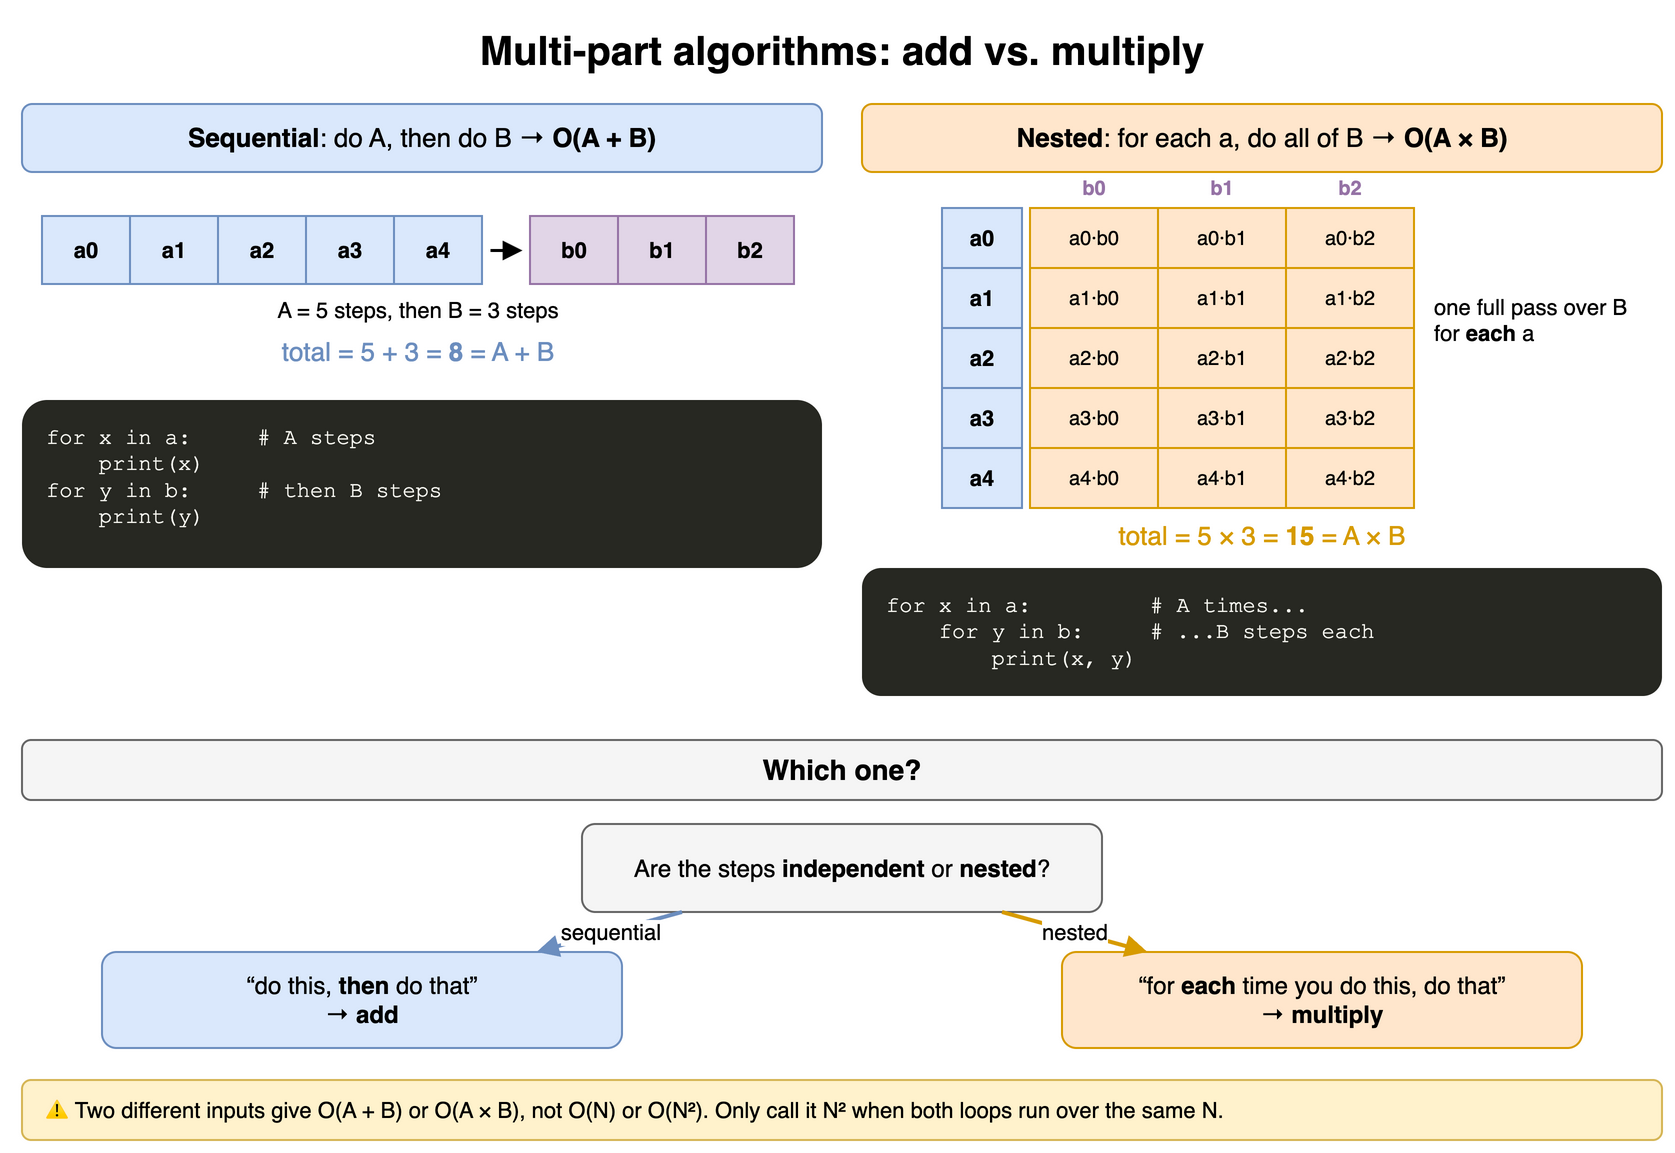

The diagram above was exported from draw.io. Its source (the exported page's mxGraphModel, read from the mxfile embedded in the PNG):
<mxGraphModel dx="900" dy="600" grid="1" gridSize="10" guides="1" tooltips="1" connect="1" arrows="1" fold="1" page="1" pageScale="1" pageWidth="900" pageHeight="600" math="0" shadow="0">
  <root>
    <mxCell id="0" />
    <mxCell id="1" parent="0" />
    <mxCell id="a6c1" value="Multi-part algorithms: add vs. multiply" style="text;html=1;align=center;verticalAlign=middle;whiteSpace=wrap;fontSize=20;fontStyle=1;" vertex="1" parent="1">
      <mxGeometry x="40" y="10" width="820" height="30" as="geometry" />
    </mxCell>
    <mxCell id="a6c2" value="&lt;b&gt;Sequential&lt;/b&gt;: do A, then do B → &lt;b&gt;O(A + B)&lt;/b&gt;" style="rounded=1;whiteSpace=wrap;html=1;fillColor=#dae8fc;strokeColor=#6c8ebf;fontSize=13;" vertex="1" parent="1">
      <mxGeometry x="40" y="52" width="400" height="34" as="geometry" />
    </mxCell>
    <mxCell id="a6c3" value="&lt;b&gt;Nested&lt;/b&gt;: for each a, do all of B → &lt;b&gt;O(A × B)&lt;/b&gt;" style="rounded=1;whiteSpace=wrap;html=1;fillColor=#ffe6cc;strokeColor=#d79b00;fontSize=13;" vertex="1" parent="1">
      <mxGeometry x="460" y="52" width="400" height="34" as="geometry" />
    </mxCell>
    <mxCell id="a6c4" value="a0" style="rounded=0;whiteSpace=wrap;html=1;fontStyle=1;fontSize=14;fillColor=#dae8fc;strokeColor=#6c8ebf;fontSize=11;" vertex="1" parent="1">
      <mxGeometry x="50" y="108" width="44" height="34" as="geometry" />
    </mxCell>
    <mxCell id="a6c5" value="a1" style="rounded=0;whiteSpace=wrap;html=1;fontStyle=1;fontSize=14;fillColor=#dae8fc;strokeColor=#6c8ebf;fontSize=11;" vertex="1" parent="1">
      <mxGeometry x="94" y="108" width="44" height="34" as="geometry" />
    </mxCell>
    <mxCell id="a6c6" value="a2" style="rounded=0;whiteSpace=wrap;html=1;fontStyle=1;fontSize=14;fillColor=#dae8fc;strokeColor=#6c8ebf;fontSize=11;" vertex="1" parent="1">
      <mxGeometry x="138" y="108" width="44" height="34" as="geometry" />
    </mxCell>
    <mxCell id="a6c7" value="a3" style="rounded=0;whiteSpace=wrap;html=1;fontStyle=1;fontSize=14;fillColor=#dae8fc;strokeColor=#6c8ebf;fontSize=11;" vertex="1" parent="1">
      <mxGeometry x="182" y="108" width="44" height="34" as="geometry" />
    </mxCell>
    <mxCell id="a6c8" value="a4" style="rounded=0;whiteSpace=wrap;html=1;fontStyle=1;fontSize=14;fillColor=#dae8fc;strokeColor=#6c8ebf;fontSize=11;" vertex="1" parent="1">
      <mxGeometry x="226" y="108" width="44" height="34" as="geometry" />
    </mxCell>
    <mxCell id="a6c9" value="" style="endArrow=block;html=1;strokeWidth=1.5;" edge="1" parent="1">
      <mxGeometry relative="1" as="geometry">
        <mxPoint x="274" y="125" as="sourcePoint" />
        <mxPoint x="290" y="125" as="targetPoint" />
        <Array as="points" />
      </mxGeometry>
    </mxCell>
    <mxCell id="a6c10" value="b0" style="rounded=0;whiteSpace=wrap;html=1;fontStyle=1;fontSize=14;fillColor=#e1d5e7;strokeColor=#9673a6;fontSize=11;" vertex="1" parent="1">
      <mxGeometry x="294" y="108" width="44" height="34" as="geometry" />
    </mxCell>
    <mxCell id="a6c11" value="b1" style="rounded=0;whiteSpace=wrap;html=1;fontStyle=1;fontSize=14;fillColor=#e1d5e7;strokeColor=#9673a6;fontSize=11;" vertex="1" parent="1">
      <mxGeometry x="338" y="108" width="44" height="34" as="geometry" />
    </mxCell>
    <mxCell id="a6c12" value="b2" style="rounded=0;whiteSpace=wrap;html=1;fontStyle=1;fontSize=14;fillColor=#e1d5e7;strokeColor=#9673a6;fontSize=11;" vertex="1" parent="1">
      <mxGeometry x="382" y="108" width="44" height="34" as="geometry" />
    </mxCell>
    <mxCell id="a6c13" value="A = 5 steps, then B = 3 steps" style="text;html=1;align=center;verticalAlign=middle;whiteSpace=wrap;fontSize=11;" vertex="1" parent="1">
      <mxGeometry x="50" y="146" width="376" height="18" as="geometry" />
    </mxCell>
    <mxCell id="a6c14" value="total = 5 + 3 = &lt;b&gt;8&lt;/b&gt; = A + B" style="text;html=1;align=center;verticalAlign=middle;whiteSpace=wrap;fontSize=13;fontColor=#6c8ebf;" vertex="1" parent="1">
      <mxGeometry x="50" y="166" width="376" height="20" as="geometry" />
    </mxCell>
    <mxCell id="a6c15" value="for x in a:&amp;nbsp;&amp;nbsp;&amp;nbsp;&amp;nbsp; # A steps&lt;br&gt;&amp;nbsp;&amp;nbsp;&amp;nbsp;&amp;nbsp;print(x)&lt;br&gt;for y in b:&amp;nbsp;&amp;nbsp;&amp;nbsp;&amp;nbsp; # then B steps&lt;br&gt;&amp;nbsp;&amp;nbsp;&amp;nbsp;&amp;nbsp;print(y)" style="rounded=1;whiteSpace=wrap;html=1;align=left;verticalAlign=top;spacingLeft=10;spacingTop=6;fontFamily=Courier New;fontSize=11;fillColor=#272822;fontColor=#f8f8f2;strokeColor=none;" vertex="1" parent="1">
      <mxGeometry x="40" y="200" width="400" height="84" as="geometry" />
    </mxCell>
    <mxCell id="a6c16" value="a0" style="rounded=0;whiteSpace=wrap;html=1;fontStyle=1;fontSize=14;fillColor=#dae8fc;strokeColor=#6c8ebf;fontSize=11;" vertex="1" parent="1">
      <mxGeometry x="500" y="104" width="40" height="30" as="geometry" />
    </mxCell>
    <mxCell id="a6c17" value="a0·b0" style="rounded=0;whiteSpace=wrap;html=1;fontStyle=1;fontSize=14;fillColor=#ffe6cc;strokeColor=#d79b00;fontSize=10;fontStyle=0;" vertex="1" parent="1">
      <mxGeometry x="544" y="104" width="64" height="30" as="geometry" />
    </mxCell>
    <mxCell id="a6c18" value="a0·b1" style="rounded=0;whiteSpace=wrap;html=1;fontStyle=1;fontSize=14;fillColor=#ffe6cc;strokeColor=#d79b00;fontSize=10;fontStyle=0;" vertex="1" parent="1">
      <mxGeometry x="608" y="104" width="64" height="30" as="geometry" />
    </mxCell>
    <mxCell id="a6c19" value="a0·b2" style="rounded=0;whiteSpace=wrap;html=1;fontStyle=1;fontSize=14;fillColor=#ffe6cc;strokeColor=#d79b00;fontSize=10;fontStyle=0;" vertex="1" parent="1">
      <mxGeometry x="672" y="104" width="64" height="30" as="geometry" />
    </mxCell>
    <mxCell id="a6c20" value="a1" style="rounded=0;whiteSpace=wrap;html=1;fontStyle=1;fontSize=14;fillColor=#dae8fc;strokeColor=#6c8ebf;fontSize=11;" vertex="1" parent="1">
      <mxGeometry x="500" y="134" width="40" height="30" as="geometry" />
    </mxCell>
    <mxCell id="a6c21" value="a1·b0" style="rounded=0;whiteSpace=wrap;html=1;fontStyle=1;fontSize=14;fillColor=#ffe6cc;strokeColor=#d79b00;fontSize=10;fontStyle=0;" vertex="1" parent="1">
      <mxGeometry x="544" y="134" width="64" height="30" as="geometry" />
    </mxCell>
    <mxCell id="a6c22" value="a1·b1" style="rounded=0;whiteSpace=wrap;html=1;fontStyle=1;fontSize=14;fillColor=#ffe6cc;strokeColor=#d79b00;fontSize=10;fontStyle=0;" vertex="1" parent="1">
      <mxGeometry x="608" y="134" width="64" height="30" as="geometry" />
    </mxCell>
    <mxCell id="a6c23" value="a1·b2" style="rounded=0;whiteSpace=wrap;html=1;fontStyle=1;fontSize=14;fillColor=#ffe6cc;strokeColor=#d79b00;fontSize=10;fontStyle=0;" vertex="1" parent="1">
      <mxGeometry x="672" y="134" width="64" height="30" as="geometry" />
    </mxCell>
    <mxCell id="a6c24" value="a2" style="rounded=0;whiteSpace=wrap;html=1;fontStyle=1;fontSize=14;fillColor=#dae8fc;strokeColor=#6c8ebf;fontSize=11;" vertex="1" parent="1">
      <mxGeometry x="500" y="164" width="40" height="30" as="geometry" />
    </mxCell>
    <mxCell id="a6c25" value="a2·b0" style="rounded=0;whiteSpace=wrap;html=1;fontStyle=1;fontSize=14;fillColor=#ffe6cc;strokeColor=#d79b00;fontSize=10;fontStyle=0;" vertex="1" parent="1">
      <mxGeometry x="544" y="164" width="64" height="30" as="geometry" />
    </mxCell>
    <mxCell id="a6c26" value="a2·b1" style="rounded=0;whiteSpace=wrap;html=1;fontStyle=1;fontSize=14;fillColor=#ffe6cc;strokeColor=#d79b00;fontSize=10;fontStyle=0;" vertex="1" parent="1">
      <mxGeometry x="608" y="164" width="64" height="30" as="geometry" />
    </mxCell>
    <mxCell id="a6c27" value="a2·b2" style="rounded=0;whiteSpace=wrap;html=1;fontStyle=1;fontSize=14;fillColor=#ffe6cc;strokeColor=#d79b00;fontSize=10;fontStyle=0;" vertex="1" parent="1">
      <mxGeometry x="672" y="164" width="64" height="30" as="geometry" />
    </mxCell>
    <mxCell id="a6c28" value="a3" style="rounded=0;whiteSpace=wrap;html=1;fontStyle=1;fontSize=14;fillColor=#dae8fc;strokeColor=#6c8ebf;fontSize=11;" vertex="1" parent="1">
      <mxGeometry x="500" y="194" width="40" height="30" as="geometry" />
    </mxCell>
    <mxCell id="a6c29" value="a3·b0" style="rounded=0;whiteSpace=wrap;html=1;fontStyle=1;fontSize=14;fillColor=#ffe6cc;strokeColor=#d79b00;fontSize=10;fontStyle=0;" vertex="1" parent="1">
      <mxGeometry x="544" y="194" width="64" height="30" as="geometry" />
    </mxCell>
    <mxCell id="a6c30" value="a3·b1" style="rounded=0;whiteSpace=wrap;html=1;fontStyle=1;fontSize=14;fillColor=#ffe6cc;strokeColor=#d79b00;fontSize=10;fontStyle=0;" vertex="1" parent="1">
      <mxGeometry x="608" y="194" width="64" height="30" as="geometry" />
    </mxCell>
    <mxCell id="a6c31" value="a3·b2" style="rounded=0;whiteSpace=wrap;html=1;fontStyle=1;fontSize=14;fillColor=#ffe6cc;strokeColor=#d79b00;fontSize=10;fontStyle=0;" vertex="1" parent="1">
      <mxGeometry x="672" y="194" width="64" height="30" as="geometry" />
    </mxCell>
    <mxCell id="a6c32" value="a4" style="rounded=0;whiteSpace=wrap;html=1;fontStyle=1;fontSize=14;fillColor=#dae8fc;strokeColor=#6c8ebf;fontSize=11;" vertex="1" parent="1">
      <mxGeometry x="500" y="224" width="40" height="30" as="geometry" />
    </mxCell>
    <mxCell id="a6c33" value="a4·b0" style="rounded=0;whiteSpace=wrap;html=1;fontStyle=1;fontSize=14;fillColor=#ffe6cc;strokeColor=#d79b00;fontSize=10;fontStyle=0;" vertex="1" parent="1">
      <mxGeometry x="544" y="224" width="64" height="30" as="geometry" />
    </mxCell>
    <mxCell id="a6c34" value="a4·b1" style="rounded=0;whiteSpace=wrap;html=1;fontStyle=1;fontSize=14;fillColor=#ffe6cc;strokeColor=#d79b00;fontSize=10;fontStyle=0;" vertex="1" parent="1">
      <mxGeometry x="608" y="224" width="64" height="30" as="geometry" />
    </mxCell>
    <mxCell id="a6c35" value="a4·b2" style="rounded=0;whiteSpace=wrap;html=1;fontStyle=1;fontSize=14;fillColor=#ffe6cc;strokeColor=#d79b00;fontSize=10;fontStyle=0;" vertex="1" parent="1">
      <mxGeometry x="672" y="224" width="64" height="30" as="geometry" />
    </mxCell>
    <mxCell id="a6c36" value="b0" style="text;html=1;align=center;verticalAlign=middle;whiteSpace=wrap;fontSize=10;fontColor=#9673a6;fontStyle=1;" vertex="1" parent="1">
      <mxGeometry x="544" y="86" width="64" height="16" as="geometry" />
    </mxCell>
    <mxCell id="a6c37" value="b1" style="text;html=1;align=center;verticalAlign=middle;whiteSpace=wrap;fontSize=10;fontColor=#9673a6;fontStyle=1;" vertex="1" parent="1">
      <mxGeometry x="608" y="86" width="64" height="16" as="geometry" />
    </mxCell>
    <mxCell id="a6c38" value="b2" style="text;html=1;align=center;verticalAlign=middle;whiteSpace=wrap;fontSize=10;fontColor=#9673a6;fontStyle=1;" vertex="1" parent="1">
      <mxGeometry x="672" y="86" width="64" height="16" as="geometry" />
    </mxCell>
    <mxCell id="a6c39" value="one full pass over B&lt;br&gt;for &lt;b&gt;each&lt;/b&gt; a" style="text;html=1;align=center;verticalAlign=middle;whiteSpace=wrap;fontSize=11;align=left;" vertex="1" parent="1">
      <mxGeometry x="744" y="140" width="116" height="40" as="geometry" />
    </mxCell>
    <mxCell id="a6c40" value="total = 5 × 3 = &lt;b&gt;15&lt;/b&gt; = A × B" style="text;html=1;align=center;verticalAlign=middle;whiteSpace=wrap;fontSize=13;fontColor=#d79b00;" vertex="1" parent="1">
      <mxGeometry x="460" y="258" width="400" height="20" as="geometry" />
    </mxCell>
    <mxCell id="a6c41" value="for x in a:&amp;nbsp;&amp;nbsp;&amp;nbsp;&amp;nbsp;&amp;nbsp;&amp;nbsp;&amp;nbsp;&amp;nbsp; # A times...&lt;br&gt;&amp;nbsp;&amp;nbsp;&amp;nbsp;&amp;nbsp;for y in b:&amp;nbsp;&amp;nbsp;&amp;nbsp;&amp;nbsp; #   ...B steps each&lt;br&gt;&amp;nbsp;&amp;nbsp;&amp;nbsp;&amp;nbsp;&amp;nbsp;&amp;nbsp;&amp;nbsp;&amp;nbsp;print(x, y)" style="rounded=1;whiteSpace=wrap;html=1;align=left;verticalAlign=top;spacingLeft=10;spacingTop=6;fontFamily=Courier New;fontSize=11;fillColor=#272822;fontColor=#f8f8f2;strokeColor=none;" vertex="1" parent="1">
      <mxGeometry x="460" y="284" width="400" height="64" as="geometry" />
    </mxCell>
    <mxCell id="a6c42" value="Which one?" style="rounded=1;whiteSpace=wrap;html=1;fillColor=#f5f5f5;strokeColor=#666666;fontStyle=1;fontSize=14;" vertex="1" parent="1">
      <mxGeometry x="40" y="370" width="820" height="30" as="geometry" />
    </mxCell>
    <mxCell id="a6c43" value="Are the steps &lt;b&gt;independent&lt;/b&gt; or &lt;b&gt;nested&lt;/b&gt;?" style="rounded=1;whiteSpace=wrap;html=1;fillColor=#f5f5f5;strokeColor=#666666;fontSize=12;" vertex="1" parent="1">
      <mxGeometry x="320" y="412" width="260" height="44" as="geometry" />
    </mxCell>
    <mxCell id="a6c44" value="“do this, &lt;b&gt;then&lt;/b&gt; do that”&lt;br&gt;→ &lt;b&gt;add&lt;/b&gt;" style="rounded=1;whiteSpace=wrap;html=1;fillColor=#dae8fc;strokeColor=#6c8ebf;" vertex="1" parent="1">
      <mxGeometry x="80" y="476" width="260" height="48" as="geometry" />
    </mxCell>
    <mxCell id="a6c45" value="“for &lt;b&gt;each&lt;/b&gt; time you do this, do that”&lt;br&gt;→ &lt;b&gt;multiply&lt;/b&gt;" style="rounded=1;whiteSpace=wrap;html=1;fillColor=#ffe6cc;strokeColor=#d79b00;" vertex="1" parent="1">
      <mxGeometry x="560" y="476" width="260" height="48" as="geometry" />
    </mxCell>
    <mxCell id="a6c46" value="sequential" style="endArrow=block;html=1;strokeWidth=2;strokeColor=#6c8ebf;fontSize=11;labelBackgroundColor=#ffffff;" edge="1" parent="1" source="a6c43" target="a6c44">
      <mxGeometry relative="1" as="geometry" />
    </mxCell>
    <mxCell id="a6c47" value="nested" style="endArrow=block;html=1;strokeWidth=2;strokeColor=#d79b00;fontSize=11;labelBackgroundColor=#ffffff;" edge="1" parent="1" source="a6c43" target="a6c45">
      <mxGeometry relative="1" as="geometry" />
    </mxCell>
    <mxCell id="a6c48" value="⚠ Two different inputs give O(A + B) or O(A × B), not O(N) or O(N²). Only call it N² when both loops run over the same N." style="rounded=1;whiteSpace=wrap;html=1;align=left;spacingLeft=10;fontSize=11;fillColor=#fff2cc;strokeColor=#d6b656;" vertex="1" parent="1">
      <mxGeometry x="40" y="540" width="820" height="30" as="geometry" />
    </mxCell>
  </root>
</mxGraphModel>